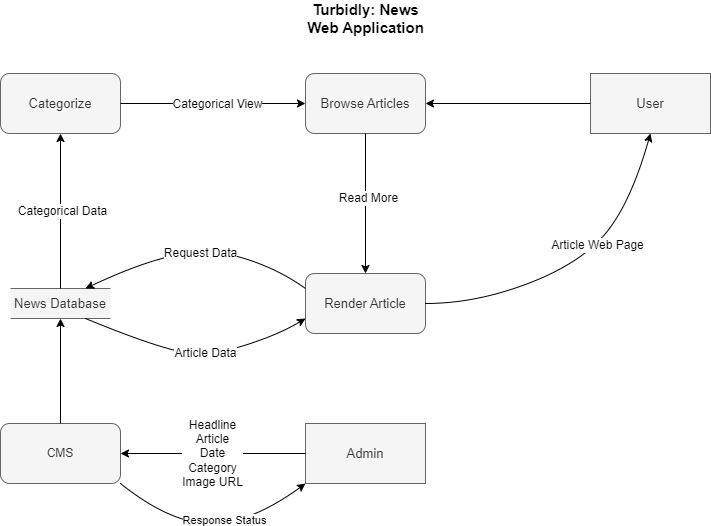

The diagram above was exported from draw.io. Its source (the exported page's mxGraphModel, read from the mxfile embedded in the PNG):
<mxGraphModel dx="1050" dy="522" grid="1" gridSize="10" guides="1" tooltips="1" connect="1" arrows="1" fold="1" page="1" pageScale="1" pageWidth="850" pageHeight="1100" math="0" shadow="0">
  <root>
    <mxCell id="0" />
    <mxCell id="1" parent="0" />
    <mxCell id="elYY9412vXX-CNxgsm_P-1" value="&lt;font style=&quot;font-size: 13px;&quot;&gt;Admin&lt;/font&gt;" style="rounded=0;whiteSpace=wrap;html=1;fillColor=#f5f5f5;fontColor=#333333;strokeColor=#666666;" vertex="1" parent="1">
      <mxGeometry x="365" y="460" width="120" height="60" as="geometry" />
    </mxCell>
    <mxCell id="elYY9412vXX-CNxgsm_P-2" value="&lt;font style=&quot;font-size: 13px;&quot;&gt;User&lt;/font&gt;" style="rounded=0;whiteSpace=wrap;html=1;fillColor=#f5f5f5;fontColor=#333333;strokeColor=#666666;" vertex="1" parent="1">
      <mxGeometry x="650" y="110" width="120" height="60" as="geometry" />
    </mxCell>
    <mxCell id="elYY9412vXX-CNxgsm_P-3" value="&lt;font style=&quot;font-size: 13px;&quot;&gt;News Database&lt;/font&gt;" style="html=1;dashed=0;whiteSpace=wrap;shape=partialRectangle;right=0;left=0;fillColor=#f5f5f5;fontColor=#333333;strokeColor=#666666;" vertex="1" parent="1">
      <mxGeometry x="70" y="325" width="100" height="30" as="geometry" />
    </mxCell>
    <mxCell id="elYY9412vXX-CNxgsm_P-6" value="" style="curved=1;endArrow=classic;html=1;rounded=0;exitX=0.75;exitY=1;exitDx=0;exitDy=0;entryX=0;entryY=0.75;entryDx=0;entryDy=0;" edge="1" parent="1" source="elYY9412vXX-CNxgsm_P-3" target="elYY9412vXX-CNxgsm_P-8">
      <mxGeometry width="50" height="50" relative="1" as="geometry">
        <mxPoint x="280" y="450" as="sourcePoint" />
        <mxPoint x="370" y="330" as="targetPoint" />
        <Array as="points">
          <mxPoint x="230" y="390" />
          <mxPoint x="280" y="390" />
          <mxPoint x="340" y="370" />
        </Array>
      </mxGeometry>
    </mxCell>
    <mxCell id="elYY9412vXX-CNxgsm_P-26" value="&lt;font style=&quot;font-size: 12px;&quot;&gt;Article Data&lt;/font&gt;" style="edgeLabel;html=1;align=center;verticalAlign=middle;resizable=0;points=[];" vertex="1" connectable="0" parent="elYY9412vXX-CNxgsm_P-6">
      <mxGeometry x="0.0714" y="1" relative="1" as="geometry">
        <mxPoint as="offset" />
      </mxGeometry>
    </mxCell>
    <mxCell id="elYY9412vXX-CNxgsm_P-7" value="CMS" style="rounded=1;whiteSpace=wrap;html=1;fillColor=#f5f5f5;fontColor=#333333;strokeColor=#666666;" vertex="1" parent="1">
      <mxGeometry x="60" y="460" width="120" height="60" as="geometry" />
    </mxCell>
    <mxCell id="elYY9412vXX-CNxgsm_P-8" value="&lt;font style=&quot;font-size: 13px;&quot;&gt;Render Article&lt;/font&gt;" style="rounded=1;whiteSpace=wrap;html=1;fillColor=#f5f5f5;fontColor=#333333;strokeColor=#666666;" vertex="1" parent="1">
      <mxGeometry x="365" y="310" width="120" height="60" as="geometry" />
    </mxCell>
    <mxCell id="elYY9412vXX-CNxgsm_P-11" value="" style="endArrow=classic;html=1;rounded=0;exitX=0.5;exitY=0;exitDx=0;exitDy=0;entryX=0.5;entryY=1;entryDx=0;entryDy=0;" edge="1" parent="1" source="elYY9412vXX-CNxgsm_P-7" target="elYY9412vXX-CNxgsm_P-3">
      <mxGeometry width="50" height="50" relative="1" as="geometry">
        <mxPoint x="330" y="300" as="sourcePoint" />
        <mxPoint x="380" y="250" as="targetPoint" />
      </mxGeometry>
    </mxCell>
    <mxCell id="elYY9412vXX-CNxgsm_P-12" value="&lt;font style=&quot;font-size: 12px;&quot;&gt;Headline&lt;/font&gt;&lt;div style=&quot;font-size: 12px;&quot;&gt;&lt;font style=&quot;font-size: 12px;&quot;&gt;Article&lt;/font&gt;&lt;/div&gt;&lt;div style=&quot;font-size: 12px;&quot;&gt;&lt;font style=&quot;font-size: 12px;&quot;&gt;Date&lt;/font&gt;&lt;/div&gt;&lt;div style=&quot;font-size: 12px;&quot;&gt;&lt;font style=&quot;font-size: 12px;&quot;&gt;Category&lt;/font&gt;&lt;/div&gt;&lt;div style=&quot;font-size: 12px;&quot;&gt;&lt;font style=&quot;font-size: 12px;&quot;&gt;Image URL&lt;/font&gt;&lt;/div&gt;" style="endArrow=classic;html=1;rounded=0;exitX=0;exitY=0.5;exitDx=0;exitDy=0;entryX=1;entryY=0.5;entryDx=0;entryDy=0;" edge="1" parent="1" source="elYY9412vXX-CNxgsm_P-1" target="elYY9412vXX-CNxgsm_P-7">
      <mxGeometry x="0.0054" width="50" height="50" relative="1" as="geometry">
        <mxPoint x="330" y="300" as="sourcePoint" />
        <mxPoint x="380" y="250" as="targetPoint" />
        <mxPoint as="offset" />
      </mxGeometry>
    </mxCell>
    <mxCell id="elYY9412vXX-CNxgsm_P-13" value="&lt;font style=&quot;font-size: 13px;&quot;&gt;Categorize&lt;/font&gt;" style="rounded=1;whiteSpace=wrap;html=1;fillColor=#f5f5f5;fontColor=#333333;strokeColor=#666666;" vertex="1" parent="1">
      <mxGeometry x="60" y="110" width="120" height="60" as="geometry" />
    </mxCell>
    <mxCell id="elYY9412vXX-CNxgsm_P-14" value="" style="endArrow=classic;html=1;rounded=0;entryX=0.5;entryY=1;entryDx=0;entryDy=0;" edge="1" parent="1" target="elYY9412vXX-CNxgsm_P-13">
      <mxGeometry width="50" height="50" relative="1" as="geometry">
        <mxPoint x="120" y="325" as="sourcePoint" />
        <mxPoint x="170" y="275" as="targetPoint" />
      </mxGeometry>
    </mxCell>
    <mxCell id="elYY9412vXX-CNxgsm_P-32" value="&lt;font style=&quot;font-size: 12px;&quot;&gt;Categorical Data&lt;/font&gt;" style="edgeLabel;html=1;align=center;verticalAlign=middle;resizable=0;points=[];" vertex="1" connectable="0" parent="elYY9412vXX-CNxgsm_P-14">
      <mxGeometry x="0.009" y="-1" relative="1" as="geometry">
        <mxPoint as="offset" />
      </mxGeometry>
    </mxCell>
    <mxCell id="elYY9412vXX-CNxgsm_P-17" value="" style="curved=1;endArrow=classic;html=1;rounded=0;entryX=0.75;entryY=0;entryDx=0;entryDy=0;exitX=0;exitY=0.25;exitDx=0;exitDy=0;" edge="1" parent="1" source="elYY9412vXX-CNxgsm_P-8" target="elYY9412vXX-CNxgsm_P-3">
      <mxGeometry width="50" height="50" relative="1" as="geometry">
        <mxPoint x="340" y="290" as="sourcePoint" />
        <mxPoint x="390" y="240" as="targetPoint" />
        <Array as="points">
          <mxPoint x="330" y="300" />
          <mxPoint x="240" y="280" />
        </Array>
      </mxGeometry>
    </mxCell>
    <mxCell id="elYY9412vXX-CNxgsm_P-25" value="&lt;font style=&quot;font-size: 12px;&quot;&gt;Request Data&lt;/font&gt;" style="edgeLabel;html=1;align=center;verticalAlign=middle;resizable=0;points=[];" vertex="1" connectable="0" parent="elYY9412vXX-CNxgsm_P-17">
      <mxGeometry x="-0.0514" y="5" relative="1" as="geometry">
        <mxPoint as="offset" />
      </mxGeometry>
    </mxCell>
    <mxCell id="elYY9412vXX-CNxgsm_P-19" value="" style="curved=1;endArrow=classic;html=1;rounded=0;exitX=1;exitY=1;exitDx=0;exitDy=0;entryX=0;entryY=1;entryDx=0;entryDy=0;" edge="1" parent="1" source="elYY9412vXX-CNxgsm_P-7" target="elYY9412vXX-CNxgsm_P-1">
      <mxGeometry width="50" height="50" relative="1" as="geometry">
        <mxPoint x="240" y="570" as="sourcePoint" />
        <mxPoint x="290" y="520" as="targetPoint" />
        <Array as="points">
          <mxPoint x="230" y="560" />
          <mxPoint x="310" y="560" />
        </Array>
      </mxGeometry>
    </mxCell>
    <mxCell id="elYY9412vXX-CNxgsm_P-31" value="Response Status" style="edgeLabel;html=1;align=center;verticalAlign=middle;resizable=0;points=[];" vertex="1" connectable="0" parent="elYY9412vXX-CNxgsm_P-19">
      <mxGeometry x="0.1095" y="4" relative="1" as="geometry">
        <mxPoint as="offset" />
      </mxGeometry>
    </mxCell>
    <mxCell id="elYY9412vXX-CNxgsm_P-20" value="&lt;font style=&quot;font-size: 13px;&quot;&gt;Browse Articles&lt;/font&gt;" style="rounded=1;whiteSpace=wrap;html=1;fillColor=#f5f5f5;fontColor=#333333;strokeColor=#666666;" vertex="1" parent="1">
      <mxGeometry x="365" y="110" width="120" height="60" as="geometry" />
    </mxCell>
    <mxCell id="elYY9412vXX-CNxgsm_P-21" value="" style="endArrow=classic;html=1;rounded=0;exitX=0.5;exitY=1;exitDx=0;exitDy=0;entryX=0.5;entryY=0;entryDx=0;entryDy=0;" edge="1" parent="1" source="elYY9412vXX-CNxgsm_P-20" target="elYY9412vXX-CNxgsm_P-8">
      <mxGeometry width="50" height="50" relative="1" as="geometry">
        <mxPoint x="350" y="300" as="sourcePoint" />
        <mxPoint x="400" y="250" as="targetPoint" />
      </mxGeometry>
    </mxCell>
    <mxCell id="elYY9412vXX-CNxgsm_P-30" value="&lt;font style=&quot;font-size: 12px;&quot;&gt;Read More&lt;/font&gt;" style="edgeLabel;html=1;align=center;verticalAlign=middle;resizable=0;points=[];" vertex="1" connectable="0" parent="elYY9412vXX-CNxgsm_P-21">
      <mxGeometry x="-0.0914" y="2" relative="1" as="geometry">
        <mxPoint as="offset" />
      </mxGeometry>
    </mxCell>
    <mxCell id="elYY9412vXX-CNxgsm_P-22" value="" style="curved=1;endArrow=classic;html=1;rounded=0;entryX=0.5;entryY=1;entryDx=0;entryDy=0;" edge="1" parent="1" target="elYY9412vXX-CNxgsm_P-2">
      <mxGeometry width="50" height="50" relative="1" as="geometry">
        <mxPoint x="485" y="340" as="sourcePoint" />
        <mxPoint x="535" y="290" as="targetPoint" />
        <Array as="points">
          <mxPoint x="535" y="340" />
          <mxPoint x="640" y="300" />
          <mxPoint x="690" y="240" />
        </Array>
      </mxGeometry>
    </mxCell>
    <mxCell id="elYY9412vXX-CNxgsm_P-27" value="&lt;font style=&quot;font-size: 12px;&quot;&gt;Article Web Page&lt;/font&gt;" style="edgeLabel;html=1;align=center;verticalAlign=middle;resizable=0;points=[];" vertex="1" connectable="0" parent="elYY9412vXX-CNxgsm_P-22">
      <mxGeometry x="0.1958" relative="1" as="geometry">
        <mxPoint x="1" as="offset" />
      </mxGeometry>
    </mxCell>
    <mxCell id="elYY9412vXX-CNxgsm_P-23" value="" style="endArrow=classic;html=1;rounded=0;exitX=1;exitY=0.5;exitDx=0;exitDy=0;entryX=0;entryY=0.5;entryDx=0;entryDy=0;" edge="1" parent="1" source="elYY9412vXX-CNxgsm_P-13" target="elYY9412vXX-CNxgsm_P-20">
      <mxGeometry width="50" height="50" relative="1" as="geometry">
        <mxPoint x="350" y="300" as="sourcePoint" />
        <mxPoint x="400" y="250" as="targetPoint" />
      </mxGeometry>
    </mxCell>
    <mxCell id="elYY9412vXX-CNxgsm_P-29" value="&lt;font style=&quot;font-size: 12px;&quot;&gt;Categorical View&lt;/font&gt;" style="edgeLabel;html=1;align=center;verticalAlign=middle;resizable=0;points=[];" vertex="1" connectable="0" parent="elYY9412vXX-CNxgsm_P-23">
      <mxGeometry x="0.0335" relative="1" as="geometry">
        <mxPoint as="offset" />
      </mxGeometry>
    </mxCell>
    <mxCell id="elYY9412vXX-CNxgsm_P-24" value="" style="endArrow=classic;html=1;rounded=0;entryX=1;entryY=0.5;entryDx=0;entryDy=0;exitX=0;exitY=0.5;exitDx=0;exitDy=0;" edge="1" parent="1" source="elYY9412vXX-CNxgsm_P-2" target="elYY9412vXX-CNxgsm_P-20">
      <mxGeometry width="50" height="50" relative="1" as="geometry">
        <mxPoint x="350" y="300" as="sourcePoint" />
        <mxPoint x="400" y="250" as="targetPoint" />
      </mxGeometry>
    </mxCell>
    <mxCell id="elYY9412vXX-CNxgsm_P-33" value="&lt;b&gt;&lt;font style=&quot;font-size: 15px;&quot;&gt;Turbidly: News Web Application&lt;/font&gt;&lt;/b&gt;" style="text;html=1;align=center;verticalAlign=middle;whiteSpace=wrap;rounded=0;" vertex="1" parent="1">
      <mxGeometry x="358" y="40" width="135" height="30" as="geometry" />
    </mxCell>
  </root>
</mxGraphModel>